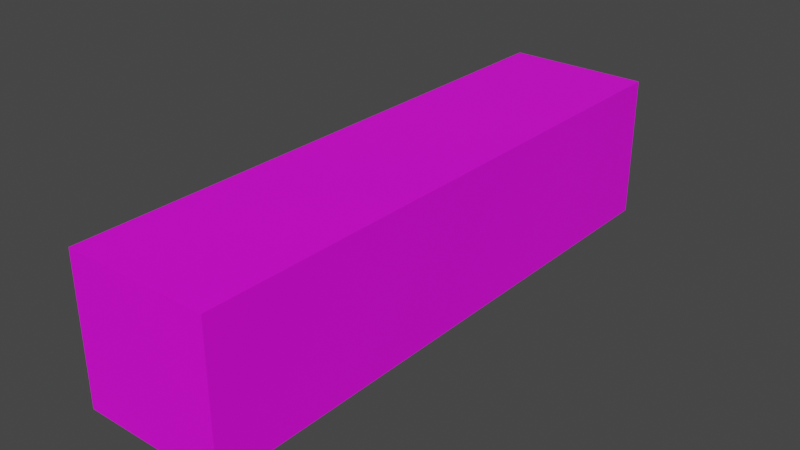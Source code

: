 # Source: cable.blend  (saved by Blender 3.1.7; exported with 4.5.12 LTS)
import bpy
from mathutils import Matrix  # noqa: F401  (used for matrix-valued properties, if any)

bpy.ops.wm.read_factory_settings(use_empty=True)
scene = bpy.context.scene
scene.name = 'Scene'

# ---- collections
col_collection = bpy.data.collections.new('Collection'); scene.collection.children.link(col_collection)

# ---- images (referenced by path relative to the original .blend; pixels are not part of the script)
import os
ASSET_DIR = os.environ.get("B2B_ASSET_DIR", "")  # directory of the original .blend (textures are referenced by path, not embedded)
HERE = os.path.dirname(os.path.abspath(__file__))  # packed textures are extracted next to this script under _unpacked/

def load_image(name, relpath, width, height, colorspace="sRGB"):
    """Load a texture the original file referenced (path relative to the .blend, or extracted next to this script)."""
    p = next((c for c in (os.path.join(HERE, relpath), os.path.join(ASSET_DIR, relpath)) if relpath and os.path.exists(c)), "")
    if p:
        img = bpy.data.images.load(p, check_existing=True)
        img.name = name
    else:  # same state as the original file: an image datablock whose file is absent (Cycles renders it pink)
        img = bpy.data.images.new(name, width, height)
        img.source = "FILE"
        img.filepath = "//" + (relpath or name)
    img.colorspace_settings.name = colorspace
    return img
img_cable_png = load_image('Cable.png', 'Cable.png', 1024, 1024, 'sRGB')

# ---- materials (node trees are filled in below, after node groups)
mat_cable = bpy.data.materials.new('Cable')

# ---- material node trees
mat_cable.use_nodes = True; mat_cable.node_tree.nodes.clear()
_N = mat_cable.node_tree.nodes; _L = mat_cable.node_tree.links
n0 = _N.new('ShaderNodeBsdfPrincipled'); n0.name = 'Principled BSDF'; n0.location = (10, 300)
n0.distribution = 'GGX'
n0.subsurface_method = 'RANDOM_WALK_SKIN'
n0.inputs[3].default_value = 1.45
n0.inputs[27].default_value = (0.0, 0.0, 0.0, 1.0)
n0.inputs[28].default_value = 1.0
n1 = _N.new('ShaderNodeOutputMaterial'); n1.name = 'Material Output'; n1.location = (300, 300)
n2 = _N.new('ShaderNodeTexImage'); n2.name = 'Image Texture'; n2.location = (-280, 280)
n2.image = img_cable_png
n2.interpolation = 'Closest'
n3 = _N.new('ShaderNodeTexImage'); n3.name = 'Image Texture.001'; n3.location = (-280, -120)
n3.image = img_cable_png
n3.interpolation = 'Closest'
n4 = _N.new('ShaderNodeMath'); n4.name = 'Math'; n4.location = (0, 0)
n4.hide = True
n4.operation = 'GREATER_THAN'
_L.new(n0.outputs[0], n1.inputs[0])
_L.new(n2.outputs[0], n0.inputs[0])
_L.new(n3.outputs[1], n4.inputs[0])
_L.new(n4.outputs[0], n0.inputs[4])
n1.is_active_output = True

# ---- world
world_world = bpy.data.worlds.new('World'); scene.world = world_world
world_world.use_nodes = True; world_world.node_tree.nodes.clear()
_N = world_world.node_tree.nodes; _L = world_world.node_tree.links
n0 = _N.new('ShaderNodeOutputWorld'); n0.name = 'World Output'; n0.location = (300, 300)
n1 = _N.new('ShaderNodeBackground'); n1.name = 'Background'; n1.location = (10, 300)
n1.inputs[0].default_value = (0.05088, 0.05088, 0.05088, 1.0)
_L.new(n1.outputs[0], n0.inputs[0])
n0.is_active_output = True
world_world.color = (0.05088, 0.05088, 0.05088)
world_world.use_sun_shadow = False
world_world.sun_shadow_jitter_overblur = 0.0

# ---- meshes
me_cube_002 = bpy.data.meshes.new('Cube.002')
me_cube_002.from_pydata([(-0.5011, 0.125, 0.0), (-0.5011, 0.125, 0.25), (0.5011, 0.125, 0.0), (0.5011, 0.125, 0.25), (-0.5011, -0.125, 0.0), (-0.5011, -0.125, 0.25), (0.5011, -0.125, 0.0), (0.5011, -0.125, 0.25)], [], [(0, 1, 3, 2), (2, 3, 7, 6), (6, 7, 5, 4), (4, 5, 1, 0), (2, 6, 4, 0), (7, 3, 1, 5)])
_uv = me_cube_002.uv_layers.new(name='UVMap')
_uv.uv.foreach_set('vector', [1.0, 0.125, 1.0, 0.25, 0.0, 0.25, 0.0, 0.125, 0.125, 0.625, 0.0, 0.625, 0.0, 0.5, 0.125, 0.5, 0.0, 0.5, 0.0, 0.375, 1.0, 0.375, 1.0, 0.5, 0.0, 0.5, 0.125, 0.5, 0.125, 0.625, 0.0, 0.625, 0.0, 0.125, 0.0, 0.0, 1.0, 0.0, 1.0, 0.125, 0.0, 0.375, 0.0, 0.25, 1.0, 0.25, 1.0, 0.375])
me_cube_002.materials.append(mat_cable)
me_cube_002.use_remesh_fix_poles = True
me_cube_002.use_remesh_preserve_attributes = False
me_cube_002.update()

# ---- objects
ob_cable = bpy.data.objects.new('Cable', me_cube_002)

# ---- transforms, parenting, visibility, modifiers, constraints
ob_cable.location = (0.5, -0.25, 0.0)
ob_cable.rotation_euler = (0.0, -0.0, 1.571)
ob_cable.scale = (0.5, 0.5, 0.5)

# ---- collection membership
col_collection.objects.link(ob_cable)

# ---- scene / render settings (as saved in the file)
scene.frame_start = 1; scene.frame_end = 250; scene.frame_set(1)
scene.render.engine = 'BLENDER_EEVEE_NEXT'
scene.cycles.sampling_pattern = 'TABULATED_SOBOL'
scene.cycles.use_light_tree = False
scene.view_settings.view_transform = 'Filmic'
bpy.context.view_layer.update()

# ---- added for rendering (the .blend has no active camera and no usable light): camera, sun
cam_auto = bpy.data.cameras.new('AutoCamera')
cam_auto.lens = 50.0
cam_auto.sensor_width = 36.0
cam_auto.clip_end = 1000.0
ob_auto_camera = bpy.data.objects.new('AutoCamera', cam_auto)
scene.collection.objects.link(ob_auto_camera)
ob_auto_camera.location = (0.991654, -0.839985, 0.455823)
ob_auto_camera.rotation_euler = (1.09748, -7.21219e-08, 0.694738)
scene.camera = ob_auto_camera
light_auto_sun = bpy.data.lights.new('AutoSun', 'SUN')
light_auto_sun.energy = 3.0
light_auto_sun.angle = 0.0523599
ob_auto_sun = bpy.data.objects.new('AutoSun', light_auto_sun)
scene.collection.objects.link(ob_auto_sun)
ob_auto_sun.rotation_euler = (0.872665, 0.174533, 0.523599)
bpy.context.view_layer.update()
